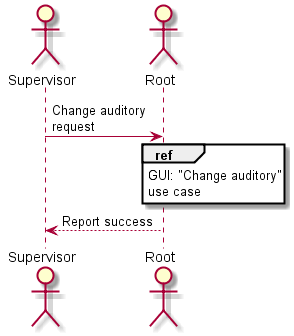

The diagram above was rendered by PlantUML. Its source (embedded in the PNG):
@startuml Change_Auditory

actor Supervisor
actor Root

Supervisor -> Root : Change auditory\nrequest
ref over Root : GUI: "Change auditory"\nuse case
Root --> Supervisor : Report success

@enduml